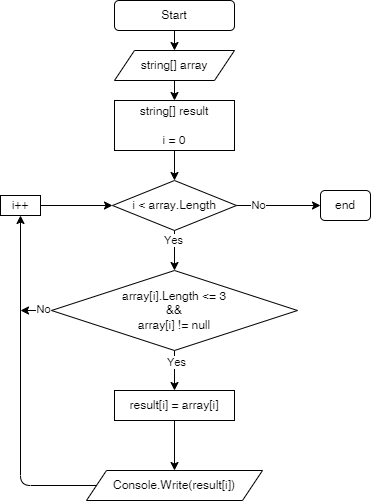

The diagram above was exported from draw.io. Its source (the exported page's mxGraphModel, read from the mxfile embedded in the PNG):
<mxGraphModel dx="656" dy="403" grid="1" gridSize="10" guides="1" tooltips="1" connect="1" arrows="1" fold="1" page="1" pageScale="1" pageWidth="827" pageHeight="1169" math="0" shadow="0">
  <root>
    <mxCell id="0" />
    <mxCell id="1" parent="0" />
    <mxCell id="8" value="" style="edgeStyle=none;html=1;" edge="1" parent="1" source="2" target="3">
      <mxGeometry relative="1" as="geometry" />
    </mxCell>
    <mxCell id="2" value="Start" style="rounded=1;whiteSpace=wrap;html=1;" vertex="1" parent="1">
      <mxGeometry x="354" y="30" width="120" height="30" as="geometry" />
    </mxCell>
    <mxCell id="9" value="" style="edgeStyle=none;html=1;" edge="1" parent="1" source="3" target="4">
      <mxGeometry relative="1" as="geometry" />
    </mxCell>
    <mxCell id="3" value="string[] array" style="shape=parallelogram;perimeter=parallelogramPerimeter;whiteSpace=wrap;html=1;fixedSize=1;" vertex="1" parent="1">
      <mxGeometry x="354" y="80" width="120" height="30" as="geometry" />
    </mxCell>
    <mxCell id="10" value="" style="edgeStyle=none;html=1;" edge="1" parent="1" source="4" target="5">
      <mxGeometry relative="1" as="geometry" />
    </mxCell>
    <mxCell id="4" value="string[] result&lt;br&gt;&lt;br&gt;i = 0" style="rounded=0;whiteSpace=wrap;html=1;" vertex="1" parent="1">
      <mxGeometry x="354" y="130" width="120" height="50" as="geometry" />
    </mxCell>
    <mxCell id="11" value="" style="edgeStyle=none;html=1;" edge="1" parent="1" source="5" target="6">
      <mxGeometry relative="1" as="geometry" />
    </mxCell>
    <mxCell id="14" value="Yes" style="edgeLabel;html=1;align=center;verticalAlign=middle;resizable=0;points=[];" vertex="1" connectable="0" parent="11">
      <mxGeometry x="-0.52" y="-1" relative="1" as="geometry">
        <mxPoint as="offset" />
      </mxGeometry>
    </mxCell>
    <mxCell id="18" value="" style="edgeStyle=none;html=1;" edge="1" parent="1" source="5" target="17">
      <mxGeometry relative="1" as="geometry" />
    </mxCell>
    <mxCell id="19" value="No" style="edgeLabel;html=1;align=center;verticalAlign=middle;resizable=0;points=[];" vertex="1" connectable="0" parent="18">
      <mxGeometry x="-0.4762" relative="1" as="geometry">
        <mxPoint as="offset" />
      </mxGeometry>
    </mxCell>
    <mxCell id="5" value="i &amp;lt; array.Length" style="rhombus;whiteSpace=wrap;html=1;" vertex="1" parent="1">
      <mxGeometry x="352" y="210" width="124" height="50" as="geometry" />
    </mxCell>
    <mxCell id="12" value="" style="edgeStyle=none;html=1;" edge="1" parent="1" source="6" target="7">
      <mxGeometry relative="1" as="geometry" />
    </mxCell>
    <mxCell id="13" value="Yes" style="edgeLabel;html=1;align=center;verticalAlign=middle;resizable=0;points=[];" vertex="1" connectable="0" parent="12">
      <mxGeometry x="-0.42" y="2" relative="1" as="geometry">
        <mxPoint as="offset" />
      </mxGeometry>
    </mxCell>
    <mxCell id="23" style="edgeStyle=none;html=1;" edge="1" parent="1" source="6">
      <mxGeometry relative="1" as="geometry">
        <mxPoint x="260" y="340" as="targetPoint" />
      </mxGeometry>
    </mxCell>
    <mxCell id="24" value="No" style="edgeLabel;html=1;align=center;verticalAlign=middle;resizable=0;points=[];" vertex="1" connectable="0" parent="23">
      <mxGeometry x="-0.4378" y="-1" relative="1" as="geometry">
        <mxPoint as="offset" />
      </mxGeometry>
    </mxCell>
    <mxCell id="6" value="array[i].Length &amp;lt;= 3&lt;br&gt;&amp;amp;&amp;amp;&lt;br&gt;array[i] != null" style="rhombus;whiteSpace=wrap;html=1;" vertex="1" parent="1">
      <mxGeometry x="291" y="300" width="246" height="80" as="geometry" />
    </mxCell>
    <mxCell id="21" value="" style="edgeStyle=none;html=1;" edge="1" parent="1" source="7" target="15">
      <mxGeometry relative="1" as="geometry" />
    </mxCell>
    <mxCell id="7" value="result[i] = array[i]" style="rounded=0;whiteSpace=wrap;html=1;" vertex="1" parent="1">
      <mxGeometry x="354" y="420" width="120" height="30" as="geometry" />
    </mxCell>
    <mxCell id="22" style="edgeStyle=none;html=1;entryX=0.5;entryY=1;entryDx=0;entryDy=0;" edge="1" parent="1" source="15" target="16">
      <mxGeometry relative="1" as="geometry">
        <Array as="points">
          <mxPoint x="260" y="515" />
        </Array>
      </mxGeometry>
    </mxCell>
    <mxCell id="15" value="Console.Write(result[i])" style="shape=parallelogram;perimeter=parallelogramPerimeter;whiteSpace=wrap;html=1;fixedSize=1;" vertex="1" parent="1">
      <mxGeometry x="326" y="500" width="176" height="30" as="geometry" />
    </mxCell>
    <mxCell id="25" value="" style="edgeStyle=none;html=1;" edge="1" parent="1" source="16" target="5">
      <mxGeometry relative="1" as="geometry" />
    </mxCell>
    <mxCell id="16" value="i++" style="rounded=0;whiteSpace=wrap;html=1;" vertex="1" parent="1">
      <mxGeometry x="240" y="225" width="40" height="20" as="geometry" />
    </mxCell>
    <mxCell id="17" value="end" style="rounded=1;whiteSpace=wrap;html=1;" vertex="1" parent="1">
      <mxGeometry x="560" y="220" width="50" height="30" as="geometry" />
    </mxCell>
  </root>
</mxGraphModel>